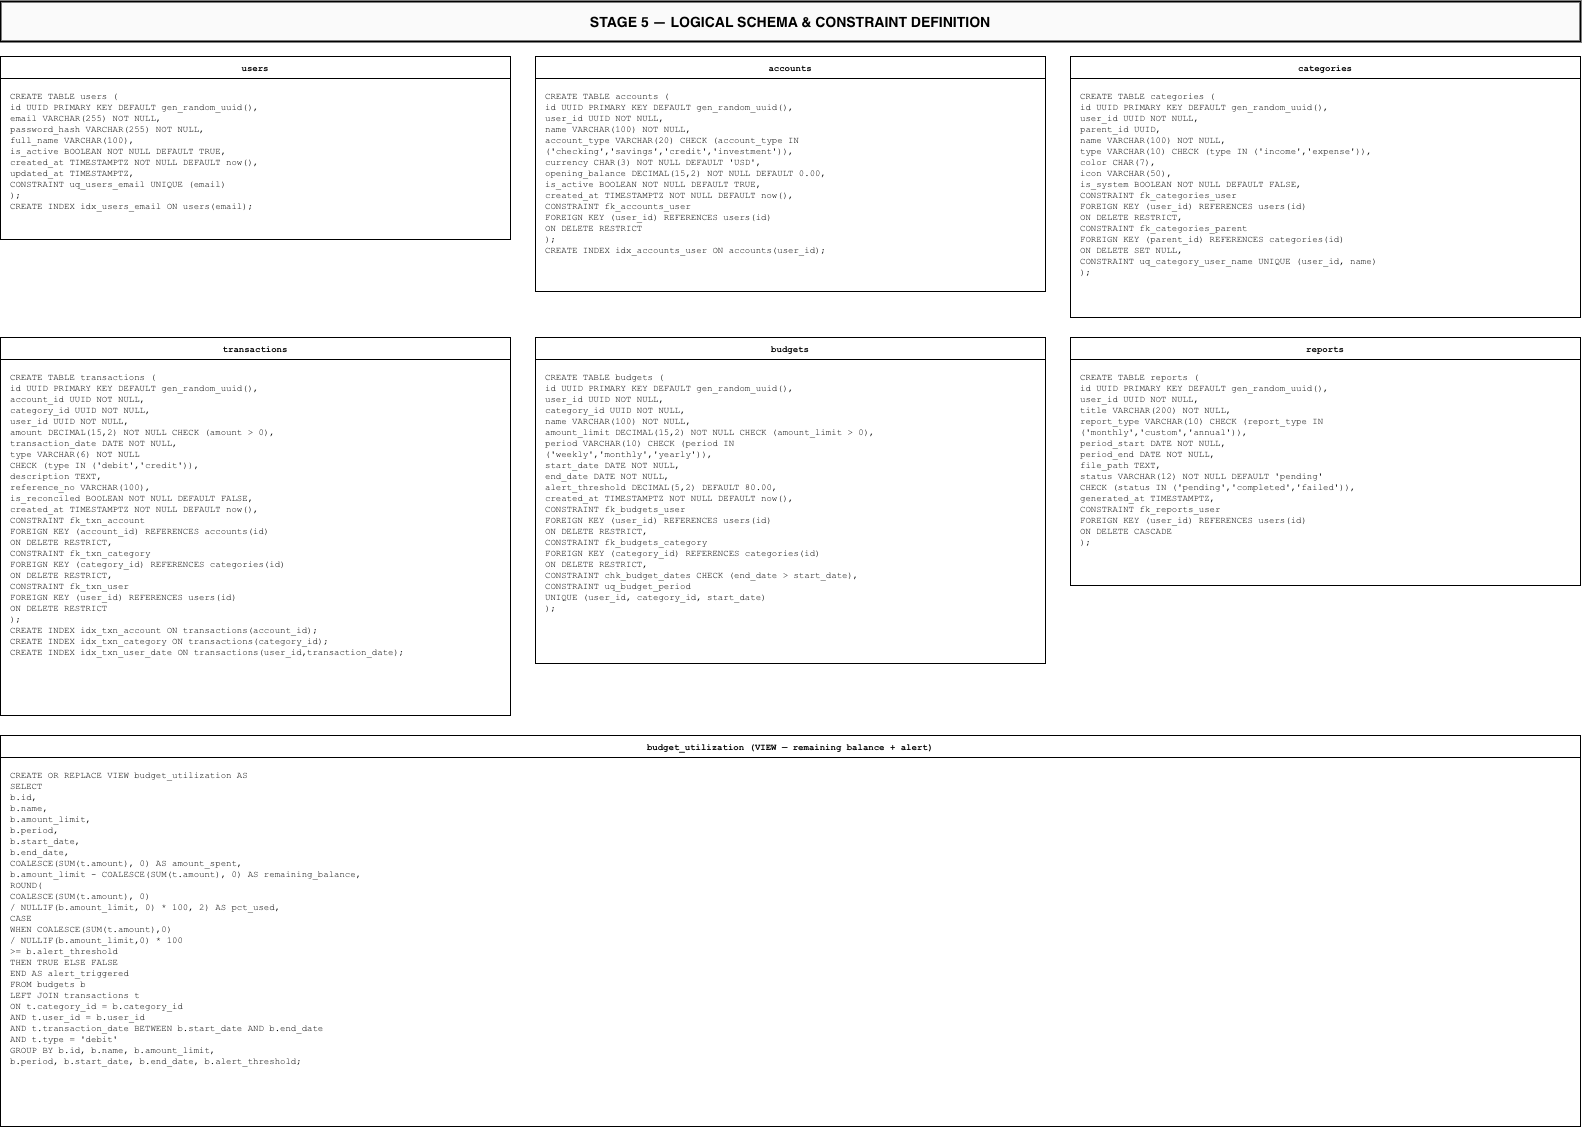

The diagram above was exported from draw.io. Its source (the exported page's mxGraphModel, read from the mxfile embedded in the PNG):
<mxGraphModel dx="2075" dy="1177" grid="0" gridSize="10" guides="1" tooltips="1" connect="1" arrows="1" fold="1" page="0" pageScale="1" pageWidth="1700" pageHeight="1169" background="#ffffff" math="0" shadow="0">
  <root>
    <mxCell id="0" />
    <mxCell id="1" parent="0" />
    <mxCell id="2" parent="1" style="strokeColor=#000000;fillColor=#fafafa;fontColor=#000000;rounded=0;fontStyle=1;fontSize=14;align=center;verticalAlign=middle;strokeWidth=2;" value="STAGE 5 — LOGICAL SCHEMA &amp; CONSTRAINT DEFINITION" vertex="1">
      <mxGeometry height="40" width="1580" x="30" y="20" as="geometry" />
    </mxCell>
    <mxCell id="3" parent="1" style="strokeColor=#000000;fillColor=#ffffff;fontColor=#000000;rounded=0;fontStyle=1;fontSize=9;align=center;fontFamily=Courier New;" value="users" vertex="1">
      <mxGeometry height="22" width="510" x="30" y="75" as="geometry" />
    </mxCell>
    <mxCell id="4" parent="1" style="strokeColor=#000000;fillColor=#ffffff;fontColor=#000000;rounded=0;fontSize=9;align=left;spacingLeft=8;spacingTop=6;verticalAlign=top;fontFamily=Courier New;" value="CREATE TABLE users (&#10;  id            UUID PRIMARY KEY DEFAULT gen_random_uuid(),&#10;  email         VARCHAR(255) NOT NULL,&#10;  password_hash VARCHAR(255) NOT NULL,&#10;  full_name     VARCHAR(100),&#10;  is_active     BOOLEAN NOT NULL DEFAULT TRUE,&#10;  created_at    TIMESTAMPTZ NOT NULL DEFAULT now(),&#10;  updated_at    TIMESTAMPTZ,&#10;  CONSTRAINT uq_users_email UNIQUE (email)&#10;);&#10;CREATE INDEX idx_users_email ON users(email);" vertex="1">
      <mxGeometry height="161" width="510" x="30" y="97" as="geometry" />
    </mxCell>
    <mxCell id="5" parent="1" style="strokeColor=#000000;fillColor=#ffffff;fontColor=#000000;rounded=0;fontStyle=1;fontSize=9;align=center;fontFamily=Courier New;" value="accounts" vertex="1">
      <mxGeometry height="22" width="510" x="565" y="75" as="geometry" />
    </mxCell>
    <mxCell id="6" parent="1" style="strokeColor=#000000;fillColor=#ffffff;fontColor=#000000;rounded=0;fontSize=9;align=left;spacingLeft=8;spacingTop=6;verticalAlign=top;fontFamily=Courier New;" value="CREATE TABLE accounts (&#10;  id              UUID PRIMARY KEY DEFAULT gen_random_uuid(),&#10;  user_id         UUID NOT NULL,&#10;  name            VARCHAR(100) NOT NULL,&#10;  account_type    VARCHAR(20) CHECK (account_type IN&#10;                    ('checking','savings','credit','investment')),&#10;  currency        CHAR(3) NOT NULL DEFAULT 'USD',&#10;  opening_balance DECIMAL(15,2) NOT NULL DEFAULT 0.00,&#10;  is_active       BOOLEAN NOT NULL DEFAULT TRUE,&#10;  created_at      TIMESTAMPTZ NOT NULL DEFAULT now(),&#10;  CONSTRAINT fk_accounts_user&#10;    FOREIGN KEY (user_id) REFERENCES users(id)&#10;    ON DELETE RESTRICT&#10;);&#10;CREATE INDEX idx_accounts_user ON accounts(user_id);" vertex="1">
      <mxGeometry height="213" width="510" x="565" y="97" as="geometry" />
    </mxCell>
    <mxCell id="7" parent="1" style="strokeColor=#000000;fillColor=#ffffff;fontColor=#000000;rounded=0;fontStyle=1;fontSize=9;align=center;fontFamily=Courier New;" value="categories" vertex="1">
      <mxGeometry height="22" width="510" x="1100" y="75" as="geometry" />
    </mxCell>
    <mxCell id="8" parent="1" style="strokeColor=#000000;fillColor=#ffffff;fontColor=#000000;rounded=0;fontSize=9;align=left;spacingLeft=8;spacingTop=6;verticalAlign=top;fontFamily=Courier New;" value="CREATE TABLE categories (&#10;  id        UUID PRIMARY KEY DEFAULT gen_random_uuid(),&#10;  user_id   UUID NOT NULL,&#10;  parent_id UUID,&#10;  name      VARCHAR(100) NOT NULL,&#10;  type      VARCHAR(10) CHECK (type IN ('income','expense')),&#10;  color     CHAR(7),&#10;  icon      VARCHAR(50),&#10;  is_system BOOLEAN NOT NULL DEFAULT FALSE,&#10;  CONSTRAINT fk_categories_user&#10;    FOREIGN KEY (user_id) REFERENCES users(id)&#10;    ON DELETE RESTRICT,&#10;  CONSTRAINT fk_categories_parent&#10;    FOREIGN KEY (parent_id) REFERENCES categories(id)&#10;    ON DELETE SET NULL,&#10;  CONSTRAINT uq_category_user_name UNIQUE (user_id, name)&#10;);" vertex="1">
      <mxGeometry height="239" width="510" x="1100" y="97" as="geometry" />
    </mxCell>
    <mxCell id="9" parent="1" style="strokeColor=#000000;fillColor=#ffffff;fontColor=#000000;rounded=0;fontStyle=1;fontSize=9;align=center;fontFamily=Courier New;" value="transactions" vertex="1">
      <mxGeometry height="22" width="510" x="30" y="356" as="geometry" />
    </mxCell>
    <mxCell id="10" parent="1" style="strokeColor=#000000;fillColor=#ffffff;fontColor=#000000;rounded=0;fontSize=9;align=left;spacingLeft=8;spacingTop=6;verticalAlign=top;fontFamily=Courier New;" value="CREATE TABLE transactions (&#10;  id               UUID PRIMARY KEY DEFAULT gen_random_uuid(),&#10;  account_id       UUID NOT NULL,&#10;  category_id      UUID NOT NULL,&#10;  user_id          UUID NOT NULL,&#10;  amount           DECIMAL(15,2) NOT NULL CHECK (amount &gt; 0),&#10;  transaction_date DATE NOT NULL,&#10;  type             VARCHAR(6) NOT NULL&#10;                     CHECK (type IN ('debit','credit')),&#10;  description      TEXT,&#10;  reference_no     VARCHAR(100),&#10;  is_reconciled    BOOLEAN NOT NULL DEFAULT FALSE,&#10;  created_at       TIMESTAMPTZ NOT NULL DEFAULT now(),&#10;  CONSTRAINT fk_txn_account&#10;    FOREIGN KEY (account_id)  REFERENCES accounts(id)&#10;    ON DELETE RESTRICT,&#10;  CONSTRAINT fk_txn_category&#10;    FOREIGN KEY (category_id) REFERENCES categories(id)&#10;    ON DELETE RESTRICT,&#10;  CONSTRAINT fk_txn_user&#10;    FOREIGN KEY (user_id)     REFERENCES users(id)&#10;    ON DELETE RESTRICT&#10;);&#10;CREATE INDEX idx_txn_account   ON transactions(account_id);&#10;CREATE INDEX idx_txn_category  ON transactions(category_id);&#10;CREATE INDEX idx_txn_user_date ON transactions(user_id,transaction_date);" vertex="1">
      <mxGeometry height="356" width="510" x="30" y="378" as="geometry" />
    </mxCell>
    <mxCell id="11" parent="1" style="strokeColor=#000000;fillColor=#ffffff;fontColor=#000000;rounded=0;fontStyle=1;fontSize=9;align=center;fontFamily=Courier New;" value="budgets" vertex="1">
      <mxGeometry height="22" width="510" x="565" y="356" as="geometry" />
    </mxCell>
    <mxCell id="12" parent="1" style="strokeColor=#000000;fillColor=#ffffff;fontColor=#000000;rounded=0;fontSize=9;align=left;spacingLeft=8;spacingTop=6;verticalAlign=top;fontFamily=Courier New;" value="CREATE TABLE budgets (&#10;  id              UUID PRIMARY KEY DEFAULT gen_random_uuid(),&#10;  user_id         UUID NOT NULL,&#10;  category_id     UUID NOT NULL,&#10;  name            VARCHAR(100) NOT NULL,&#10;  amount_limit    DECIMAL(15,2) NOT NULL CHECK (amount_limit &gt; 0),&#10;  period          VARCHAR(10) CHECK (period IN&#10;                    ('weekly','monthly','yearly')),&#10;  start_date      DATE NOT NULL,&#10;  end_date        DATE NOT NULL,&#10;  alert_threshold DECIMAL(5,2) DEFAULT 80.00,&#10;  created_at      TIMESTAMPTZ NOT NULL DEFAULT now(),&#10;  CONSTRAINT fk_budgets_user&#10;    FOREIGN KEY (user_id)     REFERENCES users(id)&#10;    ON DELETE RESTRICT,&#10;  CONSTRAINT fk_budgets_category&#10;    FOREIGN KEY (category_id) REFERENCES categories(id)&#10;    ON DELETE RESTRICT,&#10;  CONSTRAINT chk_budget_dates CHECK (end_date &gt; start_date),&#10;  CONSTRAINT uq_budget_period&#10;    UNIQUE (user_id, category_id, start_date)&#10;);" vertex="1">
      <mxGeometry height="304" width="510" x="565" y="378" as="geometry" />
    </mxCell>
    <mxCell id="13" parent="1" style="strokeColor=#000000;fillColor=#ffffff;fontColor=#000000;rounded=0;fontStyle=1;fontSize=9;align=center;fontFamily=Courier New;" value="reports" vertex="1">
      <mxGeometry height="22" width="510" x="1100" y="356" as="geometry" />
    </mxCell>
    <mxCell id="14" parent="1" style="strokeColor=#000000;fillColor=#ffffff;fontColor=#000000;rounded=0;fontSize=9;align=left;spacingLeft=8;spacingTop=6;verticalAlign=top;fontFamily=Courier New;" value="CREATE TABLE reports (&#10;  id           UUID PRIMARY KEY DEFAULT gen_random_uuid(),&#10;  user_id      UUID NOT NULL,&#10;  title        VARCHAR(200) NOT NULL,&#10;  report_type  VARCHAR(10) CHECK (report_type IN&#10;                 ('monthly','custom','annual')),&#10;  period_start DATE NOT NULL,&#10;  period_end   DATE NOT NULL,&#10;  file_path    TEXT,&#10;  status       VARCHAR(12) NOT NULL DEFAULT 'pending'&#10;                 CHECK (status IN ('pending','completed','failed')),&#10;  generated_at TIMESTAMPTZ,&#10;  CONSTRAINT fk_reports_user&#10;    FOREIGN KEY (user_id) REFERENCES users(id)&#10;    ON DELETE CASCADE&#10;);" vertex="1">
      <mxGeometry height="226" width="510" x="1100" y="378" as="geometry" />
    </mxCell>
    <mxCell id="15" parent="1" style="strokeColor=#000000;fillColor=#ffffff;fontColor=#000000;rounded=0;fontStyle=1;fontSize=9;align=center;fontFamily=Courier New;" value="budget_utilization  (VIEW — remaining balance + alert)" vertex="1">
      <mxGeometry height="22" width="1580" x="30" y="754" as="geometry" />
    </mxCell>
    <mxCell id="16" parent="1" style="strokeColor=#000000;fillColor=#ffffff;fontColor=#000000;rounded=0;fontSize=9;align=left;spacingLeft=8;spacingTop=6;verticalAlign=top;fontFamily=Courier New;" value="CREATE OR REPLACE VIEW budget_utilization AS&#10;SELECT&#10;  b.id,&#10;  b.name,&#10;  b.amount_limit,&#10;  b.period,&#10;  b.start_date,&#10;  b.end_date,&#10;  COALESCE(SUM(t.amount), 0)                          AS amount_spent,&#10;  b.amount_limit - COALESCE(SUM(t.amount), 0)         AS remaining_balance,&#10;  ROUND(&#10;    COALESCE(SUM(t.amount), 0)&#10;      / NULLIF(b.amount_limit, 0) * 100, 2)           AS pct_used,&#10;  CASE&#10;    WHEN COALESCE(SUM(t.amount),0)&#10;         / NULLIF(b.amount_limit,0) * 100&#10;         &gt;= b.alert_threshold&#10;    THEN TRUE ELSE FALSE&#10;  END                                                  AS alert_triggered&#10;FROM budgets b&#10;LEFT JOIN transactions t&#10;  ON  t.category_id      = b.category_id&#10;  AND t.user_id          = b.user_id&#10;  AND t.transaction_date BETWEEN b.start_date AND b.end_date&#10;  AND t.type             = 'debit'&#10;GROUP BY b.id, b.name, b.amount_limit,&#10;         b.period, b.start_date, b.end_date, b.alert_threshold;" vertex="1">
      <mxGeometry height="369" width="1580" x="30" y="776" as="geometry" />
    </mxCell>
  </root>
</mxGraphModel>